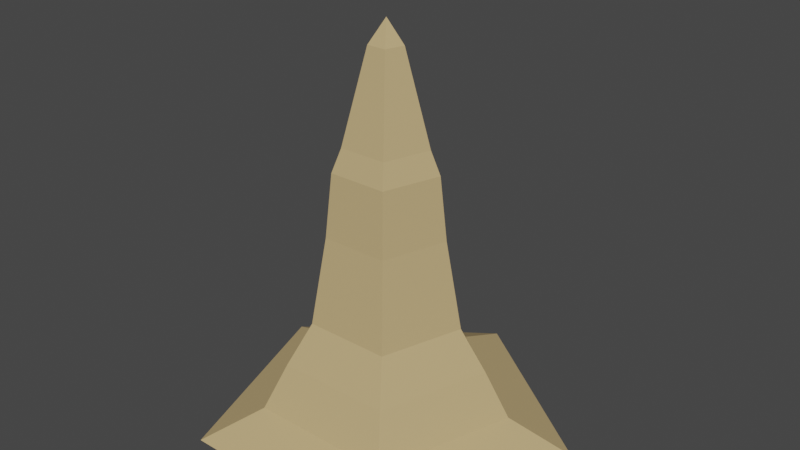 # Source: Stalagmite.blend  (saved by Blender 2.80.75; exported with 4.5.12 LTS)
import bpy
from mathutils import Matrix  # noqa: F401  (used for matrix-valued properties, if any)

bpy.ops.wm.read_factory_settings(use_empty=True)
scene = bpy.context.scene
scene.name = 'Scene'

# ---- collections
col_collection = bpy.data.collections.new('Collection'); scene.collection.children.link(col_collection)

# ---- materials (node trees are filled in below, after node groups)
mat_stalagmite = bpy.data.materials.new('Stalagmite')
mat_stalagmite.use_transparent_shadow = False

# ---- material node trees
mat_stalagmite.use_nodes = True; mat_stalagmite.node_tree.nodes.clear()
_N = mat_stalagmite.node_tree.nodes; _L = mat_stalagmite.node_tree.links
n0 = _N.new('ShaderNodeOutputMaterial'); n0.name = 'Material Output'; n0.location = (300, 300)
n1 = _N.new('ShaderNodeBsdfPrincipled'); n1.name = 'Principled BSDF'; n1.location = (10, 300)
n1.distribution = 'GGX'
n1.subsurface_method = 'BURLEY'
n1.inputs[0].default_value = (0.5596, 0.4094, 0.1962, 1.0)
n1.inputs[2].default_value = 0.775
n1.inputs[3].default_value = 1.45
n1.inputs[13].default_value = 0.3583
n1.inputs[27].default_value = (0.0, 0.0, 0.0, 1.0)
n1.inputs[28].default_value = 1.0
_L.new(n1.outputs[0], n0.inputs[0])
n0.is_active_output = True

# ---- world
world_world = bpy.data.worlds.new('World'); scene.world = world_world
world_world.use_nodes = True; world_world.node_tree.nodes.clear()
_N = world_world.node_tree.nodes; _L = world_world.node_tree.links
n0 = _N.new('ShaderNodeOutputWorld'); n0.name = 'World Output'; n0.location = (300, 300)
n1 = _N.new('ShaderNodeBackground'); n1.name = 'Background'; n1.location = (10, 300)
n1.inputs[0].default_value = (0.05088, 0.05088, 0.05088, 1.0)
_L.new(n1.outputs[0], n0.inputs[0])
n0.is_active_output = True
world_world.color = (0.05088, 0.05088, 0.05088)
world_world.use_sun_shadow = False
world_world.sun_shadow_jitter_overblur = 0.0

# ---- meshes
me_cylinder = bpy.data.meshes.new('Cylinder')
me_cylinder.from_pydata([(0.0, -1.0, -1.0), (-8.079e-09, -0.8563, -0.6611), (0.9511, -1.0, -0.309), (0.6288, -0.8563, -0.2043), (0.5878, -1.0, 0.809), (0.3886, -0.8563, 0.5349), (-0.5878, -1.0, 0.809), (-0.3886, -0.8563, 0.5349), (-0.9511, -1.0, -0.309), (-0.6288, -0.8563, -0.2043), (0.5035, -0.6099, -0.1636), (3.352e-09, -0.6099, -0.5295), (0.3112, -0.6099, 0.4283), (-0.3112, -0.6099, 0.4283), (-0.5035, -0.6099, -0.1636), (0.3741, -0.3858, -0.1215), (-5.32e-09, -0.3858, -0.3933), (0.2312, -0.3858, 0.3182), (-0.2312, -0.3858, 0.3182), (-0.3741, -0.3858, -0.1215), (0.2934, 0.0911, -0.09534), (1.906e-08, 0.0911, -0.3085), (0.1814, 0.0911, 0.2496), (-0.1814, 0.0911, 0.2496), (-0.2934, 0.0911, -0.09534), (0.2582, 0.4319, -0.0839), (1.766e-08, 0.4319, -0.2715), (0.1596, 0.4319, 0.2196), (-0.1596, 0.4319, 0.2196), (-0.2582, 0.4319, -0.0839), (0.2105, 0.5557, -0.06839), (1.627e-08, 0.5557, -0.2213), (0.1301, 0.5557, 0.179), (-0.1301, 0.5557, 0.179), (-0.2105, 0.5557, -0.06839), (0.08483, 1.047, -0.02756), (1.41e-08, 1.047, -0.08919), (0.05243, 1.047, 0.07216), (-0.05243, 1.047, 0.07216), (-0.08483, 1.047, -0.02756), (7.004e-08, 1.171, -6.608e-08)], [], [(0, 1, 3, 2), (2, 3, 5, 4), (4, 5, 7, 6), (9, 7, 13, 14), (6, 7, 9, 8), (8, 9, 1, 0), (0, 2, 4, 6, 8), (10, 11, 16, 15), (5, 3, 10, 12), (1, 9, 14, 11), (3, 1, 11, 10), (7, 5, 12, 13), (17, 15, 20, 22), (14, 13, 18, 19), (12, 10, 15, 17), (11, 14, 19, 16), (13, 12, 17, 18), (23, 22, 27, 28), (16, 19, 24, 21), (18, 17, 22, 23), (15, 16, 21, 20), (19, 18, 23, 24), (29, 28, 33, 34), (20, 21, 26, 25), (24, 23, 28, 29), (22, 20, 25, 27), (21, 24, 29, 26), (31, 34, 39, 36), (27, 25, 30, 32), (26, 29, 34, 31), (28, 27, 32, 33), (25, 26, 31, 30), (39, 38, 40), (33, 32, 37, 38), (30, 31, 36, 35), (34, 33, 38, 39), (32, 30, 35, 37), (37, 35, 40), (36, 39, 40), (38, 37, 40), (35, 36, 40)])
_uv = me_cylinder.uv_layers.new(name='UVMap')
_uv.uv.foreach_set('vector', [1.0, 0.5, 1.0, 1.0, 0.8, 1.0, 0.8, 0.5, 0.8, 0.5, 0.8, 1.0, 0.6, 1.0, 0.6, 0.5, 0.6, 0.5, 0.6, 1.0, 0.4, 1.0, 0.4, 0.5, 0.2, 1.0, 0.4, 1.0, 0.4, 1.0, 0.2, 1.0, 0.4, 0.5, 0.4, 1.0, 0.2, 1.0, 0.2, 0.5, 0.2, 0.5, 0.2, 1.0, 2.98e-08, 1.0, 2.98e-08, 0.5, 0.75, 0.49, 0.9783, 0.3242, 0.8911, 0.05584, 0.6089, 0.05584, 0.5217, 0.3242, 0.8, 1.0, 1.0, 1.0, 1.0, 1.0, 0.8, 1.0, 0.6, 1.0, 0.8, 1.0, 0.8, 1.0, 0.6, 1.0, 2.98e-08, 1.0, 0.2, 1.0, 0.2, 1.0, 2.98e-08, 1.0, 0.8, 1.0, 1.0, 1.0, 1.0, 1.0, 0.8, 1.0, 0.4, 1.0, 0.6, 1.0, 0.6, 1.0, 0.4, 1.0, 0.6, 1.0, 0.8, 1.0, 0.8, 1.0, 0.6, 1.0, 0.2, 1.0, 0.4, 1.0, 0.4, 1.0, 0.2, 1.0, 0.6, 1.0, 0.8, 1.0, 0.8, 1.0, 0.6, 1.0, 2.98e-08, 1.0, 0.2, 1.0, 0.2, 1.0, 2.98e-08, 1.0, 0.4, 1.0, 0.6, 1.0, 0.6, 1.0, 0.4, 1.0, 0.4, 1.0, 0.6, 1.0, 0.6, 1.0, 0.4, 1.0, 2.98e-08, 1.0, 0.2, 1.0, 0.2, 1.0, 2.98e-08, 1.0, 0.4, 1.0, 0.6, 1.0, 0.6, 1.0, 0.4, 1.0, 0.8, 1.0, 1.0, 1.0, 1.0, 1.0, 0.8, 1.0, 0.2, 1.0, 0.4, 1.0, 0.4, 1.0, 0.2, 1.0, 0.2, 1.0, 0.4, 1.0, 0.4, 1.0, 0.2, 1.0, 0.8, 1.0, 1.0, 1.0, 1.0, 1.0, 0.8, 1.0, 0.2, 1.0, 0.4, 1.0, 0.4, 1.0, 0.2, 1.0, 0.6, 1.0, 0.8, 1.0, 0.8, 1.0, 0.6, 1.0, 2.98e-08, 1.0, 0.2, 1.0, 0.2, 1.0, 2.98e-08, 1.0, 2.98e-08, 1.0, 0.2, 1.0, 0.2, 1.0, 2.98e-08, 1.0, 0.6, 1.0, 0.8, 1.0, 0.8, 1.0, 0.6, 1.0, 2.98e-08, 1.0, 0.2, 1.0, 0.2, 1.0, 2.98e-08, 1.0, 0.4, 1.0, 0.6, 1.0, 0.6, 1.0, 0.4, 1.0, 0.8, 1.0, 1.0, 1.0, 1.0, 1.0, 0.8, 1.0, 0.2, 1.0, 0.4, 1.0, 0.2, 1.0, 0.4, 1.0, 0.6, 1.0, 0.6, 1.0, 0.4, 1.0, 0.8, 1.0, 1.0, 1.0, 1.0, 1.0, 0.8, 1.0, 0.2, 1.0, 0.4, 1.0, 0.4, 1.0, 0.2, 1.0, 0.6, 1.0, 0.8, 1.0, 0.8, 1.0, 0.6, 1.0, 0.6, 1.0, 0.8, 1.0, 0.6, 1.0, 2.98e-08, 1.0, 0.2, 1.0, 2.98e-08, 1.0, 0.4, 1.0, 0.6, 1.0, 0.4, 1.0, 0.8, 1.0, 1.0, 1.0, 0.8, 1.0])
me_cylinder.materials.append(mat_stalagmite)
me_cylinder.use_remesh_preserve_volume = False
me_cylinder.use_remesh_preserve_attributes = False
me_cylinder.use_mirror_vertex_groups = False
me_cylinder.update()

# ---- objects
ob_cylinder = bpy.data.objects.new('Cylinder', me_cylinder)

# ---- transforms, parenting, visibility, modifiers, constraints
ob_cylinder.location = (0.0, 0.0, 0.0)
ob_cylinder.rotation_euler = (1.571, 0.0, 0.0)
ob_cylinder.scale = (0.4619, 0.4619, 0.4619)
ob_cylinder.lineart.crease_threshold = 0.0

# ---- collection membership
col_collection.objects.link(ob_cylinder)

# ---- scene / render settings (as saved in the file)
scene.frame_start = 1; scene.frame_end = 250; scene.frame_set(1)
scene.render.engine = 'BLENDER_EEVEE_NEXT'
scene.cycles.use_denoising = False
scene.cycles.samples = 128
scene.cycles.sampling_pattern = 'TABULATED_SOBOL'
scene.cycles.use_adaptive_sampling = False
scene.cycles.use_light_tree = False
scene.view_settings.view_transform = 'Filmic'
bpy.context.view_layer.update()

# ---- added for rendering (the .blend has no active camera and no usable light): camera, sun
cam_auto = bpy.data.cameras.new('AutoCamera')
cam_auto.lens = 50.0
cam_auto.sensor_width = 36.0
cam_auto.clip_end = 1000.0
ob_auto_camera = bpy.data.objects.new('AutoCamera', cam_auto)
scene.collection.objects.link(ob_auto_camera)
ob_auto_camera.location = (1.45572, -1.70275, 1.20402)
ob_auto_camera.rotation_euler = (1.09748, -7.21219e-08, 0.694738)
scene.camera = ob_auto_camera
light_auto_sun = bpy.data.lights.new('AutoSun', 'SUN')
light_auto_sun.energy = 3.0
light_auto_sun.angle = 0.0523599
ob_auto_sun = bpy.data.objects.new('AutoSun', light_auto_sun)
scene.collection.objects.link(ob_auto_sun)
ob_auto_sun.rotation_euler = (0.872665, 0.174533, 0.523599)
bpy.context.view_layer.update()
